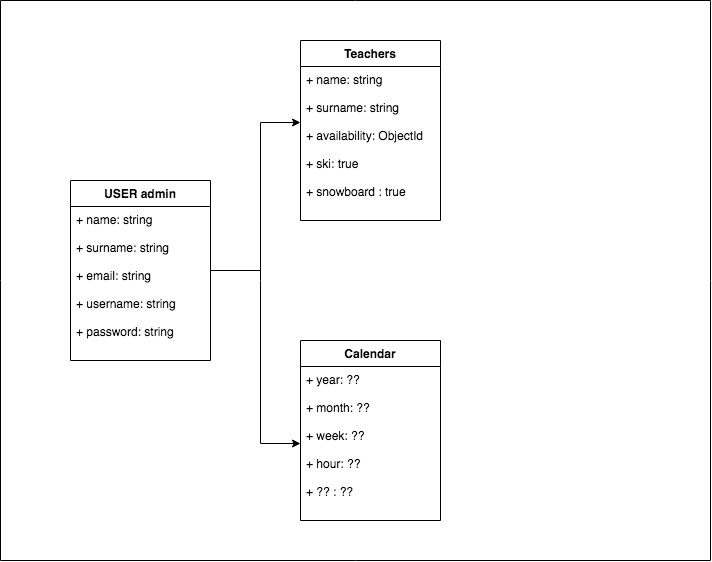

The diagram above was exported from draw.io. Its source (the exported page's mxGraphModel, read from the mxfile embedded in the PNG):
<mxGraphModel dx="1160" dy="679" grid="1" gridSize="10" guides="1" tooltips="1" connect="1" arrows="1" fold="1" page="1" pageScale="1" pageWidth="827" pageHeight="1169" math="0" shadow="0">
  <root>
    <mxCell id="0" />
    <mxCell id="1" parent="0" />
    <mxCell id="gIYSH9qu07DOz5qtcadX-64" value="" style="endArrow=none;html=1;" edge="1" parent="1">
      <mxGeometry width="50" height="50" relative="1" as="geometry">
        <mxPoint x="20" y="680" as="sourcePoint" />
        <mxPoint x="730" y="680" as="targetPoint" />
      </mxGeometry>
    </mxCell>
    <mxCell id="gIYSH9qu07DOz5qtcadX-65" value="" style="endArrow=none;html=1;" edge="1" parent="1">
      <mxGeometry width="50" height="50" relative="1" as="geometry">
        <mxPoint x="20" y="120" as="sourcePoint" />
        <mxPoint x="730" y="120" as="targetPoint" />
      </mxGeometry>
    </mxCell>
    <mxCell id="gIYSH9qu07DOz5qtcadX-66" value="" style="endArrow=none;html=1;" edge="1" parent="1">
      <mxGeometry width="50" height="50" relative="1" as="geometry">
        <mxPoint x="730" y="120" as="sourcePoint" />
        <mxPoint x="730" y="680" as="targetPoint" />
      </mxGeometry>
    </mxCell>
    <mxCell id="gIYSH9qu07DOz5qtcadX-67" value="" style="endArrow=none;html=1;" edge="1" parent="1">
      <mxGeometry width="50" height="50" relative="1" as="geometry">
        <mxPoint x="20" y="120" as="sourcePoint" />
        <mxPoint x="20" y="680" as="targetPoint" />
      </mxGeometry>
    </mxCell>
    <mxCell id="gIYSH9qu07DOz5qtcadX-194" value="" style="edgeStyle=orthogonalEdgeStyle;rounded=0;orthogonalLoop=1;jettySize=auto;html=1;entryX=0;entryY=0.364;entryDx=0;entryDy=0;entryPerimeter=0;" edge="1" parent="1" source="gIYSH9qu07DOz5qtcadX-172" target="gIYSH9qu07DOz5qtcadX-177">
      <mxGeometry relative="1" as="geometry">
        <mxPoint x="310" y="390" as="targetPoint" />
        <Array as="points">
          <mxPoint x="280" y="390" />
          <mxPoint x="280" y="242" />
        </Array>
      </mxGeometry>
    </mxCell>
    <mxCell id="gIYSH9qu07DOz5qtcadX-172" value="USER admin" style="swimlane;fontStyle=1;childLayout=stackLayout;horizontal=1;startSize=26;fillColor=none;horizontalStack=0;resizeParent=1;resizeParentMax=0;resizeLast=0;collapsible=1;marginBottom=0;rounded=0;comic=0;strokeWidth=1;" vertex="1" parent="1">
      <mxGeometry x="90" y="300" width="140" height="180" as="geometry" />
    </mxCell>
    <mxCell id="gIYSH9qu07DOz5qtcadX-173" value="+ name: string&#10;&#10;+ surname: string&#10;&#10;+ email: string&#10;&#10;+ username: string&#10;&#10;+ password: string&#10;&#10;" style="text;strokeColor=none;fillColor=none;align=left;verticalAlign=top;spacingLeft=4;spacingRight=4;overflow=hidden;rotatable=0;points=[[0,0.5],[1,0.5]];portConstraint=eastwest;" vertex="1" parent="gIYSH9qu07DOz5qtcadX-172">
      <mxGeometry y="26" width="140" height="154" as="geometry" />
    </mxCell>
    <mxCell id="gIYSH9qu07DOz5qtcadX-176" value="Teachers" style="swimlane;fontStyle=1;childLayout=stackLayout;horizontal=1;startSize=26;fillColor=none;horizontalStack=0;resizeParent=1;resizeParentMax=0;resizeLast=0;collapsible=1;marginBottom=0;rounded=0;comic=0;strokeWidth=1;" vertex="1" parent="1">
      <mxGeometry x="320" y="160" width="140" height="180" as="geometry" />
    </mxCell>
    <mxCell id="gIYSH9qu07DOz5qtcadX-177" value="+ name: string&#10;&#10;+ surname: string&#10;&#10;+ availability: ObjectId&#10;&#10;+ ski: true&#10;&#10;+ snowboard : true&#10;&#10;&#10;" style="text;strokeColor=none;fillColor=none;align=left;verticalAlign=top;spacingLeft=4;spacingRight=4;overflow=hidden;rotatable=0;points=[[0,0.5],[1,0.5]];portConstraint=eastwest;" vertex="1" parent="gIYSH9qu07DOz5qtcadX-176">
      <mxGeometry y="26" width="140" height="154" as="geometry" />
    </mxCell>
    <mxCell id="gIYSH9qu07DOz5qtcadX-188" value="Calendar" style="swimlane;fontStyle=1;childLayout=stackLayout;horizontal=1;startSize=26;fillColor=none;horizontalStack=0;resizeParent=1;resizeParentMax=0;resizeLast=0;collapsible=1;marginBottom=0;rounded=0;comic=0;strokeWidth=1;" vertex="1" parent="1">
      <mxGeometry x="320" y="460" width="140" height="180" as="geometry" />
    </mxCell>
    <mxCell id="gIYSH9qu07DOz5qtcadX-189" value="+ year: ??&#10;&#10;+ month: ??&#10;&#10;+ week: ??&#10;&#10;+ hour: ??&#10;&#10;+ ?? : ??&#10;&#10;&#10;" style="text;strokeColor=none;fillColor=none;align=left;verticalAlign=top;spacingLeft=4;spacingRight=4;overflow=hidden;rotatable=0;points=[[0,0.5],[1,0.5]];portConstraint=eastwest;" vertex="1" parent="gIYSH9qu07DOz5qtcadX-188">
      <mxGeometry y="26" width="140" height="154" as="geometry" />
    </mxCell>
    <mxCell id="gIYSH9qu07DOz5qtcadX-195" value="" style="edgeStyle=orthogonalEdgeStyle;rounded=0;orthogonalLoop=1;jettySize=auto;html=1;entryX=0;entryY=0.5;entryDx=0;entryDy=0;" edge="1" parent="1" target="gIYSH9qu07DOz5qtcadX-189">
      <mxGeometry relative="1" as="geometry">
        <mxPoint x="280" y="390" as="sourcePoint" />
        <mxPoint x="330" y="252" as="targetPoint" />
        <Array as="points">
          <mxPoint x="280" y="400" />
          <mxPoint x="280" y="563" />
        </Array>
      </mxGeometry>
    </mxCell>
  </root>
</mxGraphModel>